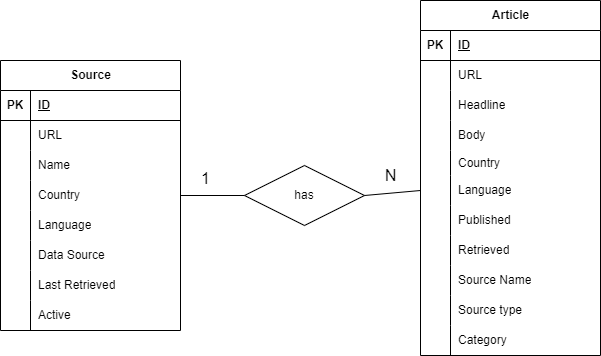

The diagram above was exported from draw.io. Its source (the exported page's mxGraphModel, read from the mxfile embedded in the PNG):
<mxGraphModel dx="1434" dy="756" grid="1" gridSize="10" guides="1" tooltips="1" connect="1" arrows="1" fold="1" page="1" pageScale="1" pageWidth="827" pageHeight="1169" math="0" shadow="0">
  <root>
    <mxCell id="0" />
    <mxCell id="1" parent="0" />
    <mxCell id="uycZvTCtp7m69Q8ynT6t-1" value="Source" style="shape=table;startSize=30;container=1;collapsible=1;childLayout=tableLayout;fixedRows=1;rowLines=0;fontStyle=1;align=center;resizeLast=1;html=1;" vertex="1" parent="1">
      <mxGeometry x="50" y="280" width="180" height="270" as="geometry" />
    </mxCell>
    <mxCell id="uycZvTCtp7m69Q8ynT6t-2" value="" style="shape=tableRow;horizontal=0;startSize=0;swimlaneHead=0;swimlaneBody=0;fillColor=none;collapsible=0;dropTarget=0;points=[[0,0.5],[1,0.5]];portConstraint=eastwest;top=0;left=0;right=0;bottom=1;" vertex="1" parent="uycZvTCtp7m69Q8ynT6t-1">
      <mxGeometry y="30" width="180" height="30" as="geometry" />
    </mxCell>
    <mxCell id="uycZvTCtp7m69Q8ynT6t-3" value="PK" style="shape=partialRectangle;connectable=0;fillColor=none;top=0;left=0;bottom=0;right=0;fontStyle=1;overflow=hidden;whiteSpace=wrap;html=1;" vertex="1" parent="uycZvTCtp7m69Q8ynT6t-2">
      <mxGeometry width="30" height="30" as="geometry">
        <mxRectangle width="30" height="30" as="alternateBounds" />
      </mxGeometry>
    </mxCell>
    <mxCell id="uycZvTCtp7m69Q8ynT6t-4" value="ID" style="shape=partialRectangle;connectable=0;fillColor=none;top=0;left=0;bottom=0;right=0;align=left;spacingLeft=6;fontStyle=5;overflow=hidden;whiteSpace=wrap;html=1;" vertex="1" parent="uycZvTCtp7m69Q8ynT6t-2">
      <mxGeometry x="30" width="150" height="30" as="geometry">
        <mxRectangle width="150" height="30" as="alternateBounds" />
      </mxGeometry>
    </mxCell>
    <mxCell id="uycZvTCtp7m69Q8ynT6t-5" value="" style="shape=tableRow;horizontal=0;startSize=0;swimlaneHead=0;swimlaneBody=0;fillColor=none;collapsible=0;dropTarget=0;points=[[0,0.5],[1,0.5]];portConstraint=eastwest;top=0;left=0;right=0;bottom=0;" vertex="1" parent="uycZvTCtp7m69Q8ynT6t-1">
      <mxGeometry y="60" width="180" height="30" as="geometry" />
    </mxCell>
    <mxCell id="uycZvTCtp7m69Q8ynT6t-6" value="" style="shape=partialRectangle;connectable=0;fillColor=none;top=0;left=0;bottom=0;right=0;editable=1;overflow=hidden;whiteSpace=wrap;html=1;" vertex="1" parent="uycZvTCtp7m69Q8ynT6t-5">
      <mxGeometry width="30" height="30" as="geometry">
        <mxRectangle width="30" height="30" as="alternateBounds" />
      </mxGeometry>
    </mxCell>
    <mxCell id="uycZvTCtp7m69Q8ynT6t-7" value="URL" style="shape=partialRectangle;connectable=0;fillColor=none;top=0;left=0;bottom=0;right=0;align=left;spacingLeft=6;overflow=hidden;whiteSpace=wrap;html=1;" vertex="1" parent="uycZvTCtp7m69Q8ynT6t-5">
      <mxGeometry x="30" width="150" height="30" as="geometry">
        <mxRectangle width="150" height="30" as="alternateBounds" />
      </mxGeometry>
    </mxCell>
    <mxCell id="uycZvTCtp7m69Q8ynT6t-8" value="" style="shape=tableRow;horizontal=0;startSize=0;swimlaneHead=0;swimlaneBody=0;fillColor=none;collapsible=0;dropTarget=0;points=[[0,0.5],[1,0.5]];portConstraint=eastwest;top=0;left=0;right=0;bottom=0;" vertex="1" parent="uycZvTCtp7m69Q8ynT6t-1">
      <mxGeometry y="90" width="180" height="30" as="geometry" />
    </mxCell>
    <mxCell id="uycZvTCtp7m69Q8ynT6t-9" value="" style="shape=partialRectangle;connectable=0;fillColor=none;top=0;left=0;bottom=0;right=0;editable=1;overflow=hidden;whiteSpace=wrap;html=1;" vertex="1" parent="uycZvTCtp7m69Q8ynT6t-8">
      <mxGeometry width="30" height="30" as="geometry">
        <mxRectangle width="30" height="30" as="alternateBounds" />
      </mxGeometry>
    </mxCell>
    <mxCell id="uycZvTCtp7m69Q8ynT6t-10" value="Name" style="shape=partialRectangle;connectable=0;fillColor=none;top=0;left=0;bottom=0;right=0;align=left;spacingLeft=6;overflow=hidden;whiteSpace=wrap;html=1;" vertex="1" parent="uycZvTCtp7m69Q8ynT6t-8">
      <mxGeometry x="30" width="150" height="30" as="geometry">
        <mxRectangle width="150" height="30" as="alternateBounds" />
      </mxGeometry>
    </mxCell>
    <mxCell id="uycZvTCtp7m69Q8ynT6t-11" value="" style="shape=tableRow;horizontal=0;startSize=0;swimlaneHead=0;swimlaneBody=0;fillColor=none;collapsible=0;dropTarget=0;points=[[0,0.5],[1,0.5]];portConstraint=eastwest;top=0;left=0;right=0;bottom=0;" vertex="1" parent="uycZvTCtp7m69Q8ynT6t-1">
      <mxGeometry y="120" width="180" height="30" as="geometry" />
    </mxCell>
    <mxCell id="uycZvTCtp7m69Q8ynT6t-12" value="" style="shape=partialRectangle;connectable=0;fillColor=none;top=0;left=0;bottom=0;right=0;editable=1;overflow=hidden;whiteSpace=wrap;html=1;" vertex="1" parent="uycZvTCtp7m69Q8ynT6t-11">
      <mxGeometry width="30" height="30" as="geometry">
        <mxRectangle width="30" height="30" as="alternateBounds" />
      </mxGeometry>
    </mxCell>
    <mxCell id="uycZvTCtp7m69Q8ynT6t-13" value="Country" style="shape=partialRectangle;connectable=0;fillColor=none;top=0;left=0;bottom=0;right=0;align=left;spacingLeft=6;overflow=hidden;whiteSpace=wrap;html=1;" vertex="1" parent="uycZvTCtp7m69Q8ynT6t-11">
      <mxGeometry x="30" width="150" height="30" as="geometry">
        <mxRectangle width="150" height="30" as="alternateBounds" />
      </mxGeometry>
    </mxCell>
    <mxCell id="uycZvTCtp7m69Q8ynT6t-34" style="shape=tableRow;horizontal=0;startSize=0;swimlaneHead=0;swimlaneBody=0;fillColor=none;collapsible=0;dropTarget=0;points=[[0,0.5],[1,0.5]];portConstraint=eastwest;top=0;left=0;right=0;bottom=0;" vertex="1" parent="uycZvTCtp7m69Q8ynT6t-1">
      <mxGeometry y="150" width="180" height="30" as="geometry" />
    </mxCell>
    <mxCell id="uycZvTCtp7m69Q8ynT6t-35" style="shape=partialRectangle;connectable=0;fillColor=none;top=0;left=0;bottom=0;right=0;editable=1;overflow=hidden;whiteSpace=wrap;html=1;" vertex="1" parent="uycZvTCtp7m69Q8ynT6t-34">
      <mxGeometry width="30" height="30" as="geometry">
        <mxRectangle width="30" height="30" as="alternateBounds" />
      </mxGeometry>
    </mxCell>
    <mxCell id="uycZvTCtp7m69Q8ynT6t-36" value="Language" style="shape=partialRectangle;connectable=0;fillColor=none;top=0;left=0;bottom=0;right=0;align=left;spacingLeft=6;overflow=hidden;whiteSpace=wrap;html=1;" vertex="1" parent="uycZvTCtp7m69Q8ynT6t-34">
      <mxGeometry x="30" width="150" height="30" as="geometry">
        <mxRectangle width="150" height="30" as="alternateBounds" />
      </mxGeometry>
    </mxCell>
    <mxCell id="uycZvTCtp7m69Q8ynT6t-37" style="shape=tableRow;horizontal=0;startSize=0;swimlaneHead=0;swimlaneBody=0;fillColor=none;collapsible=0;dropTarget=0;points=[[0,0.5],[1,0.5]];portConstraint=eastwest;top=0;left=0;right=0;bottom=0;" vertex="1" parent="uycZvTCtp7m69Q8ynT6t-1">
      <mxGeometry y="180" width="180" height="30" as="geometry" />
    </mxCell>
    <mxCell id="uycZvTCtp7m69Q8ynT6t-38" style="shape=partialRectangle;connectable=0;fillColor=none;top=0;left=0;bottom=0;right=0;editable=1;overflow=hidden;whiteSpace=wrap;html=1;" vertex="1" parent="uycZvTCtp7m69Q8ynT6t-37">
      <mxGeometry width="30" height="30" as="geometry">
        <mxRectangle width="30" height="30" as="alternateBounds" />
      </mxGeometry>
    </mxCell>
    <mxCell id="uycZvTCtp7m69Q8ynT6t-39" value="Data Source" style="shape=partialRectangle;connectable=0;fillColor=none;top=0;left=0;bottom=0;right=0;align=left;spacingLeft=6;overflow=hidden;whiteSpace=wrap;html=1;" vertex="1" parent="uycZvTCtp7m69Q8ynT6t-37">
      <mxGeometry x="30" width="150" height="30" as="geometry">
        <mxRectangle width="150" height="30" as="alternateBounds" />
      </mxGeometry>
    </mxCell>
    <mxCell id="uycZvTCtp7m69Q8ynT6t-40" style="shape=tableRow;horizontal=0;startSize=0;swimlaneHead=0;swimlaneBody=0;fillColor=none;collapsible=0;dropTarget=0;points=[[0,0.5],[1,0.5]];portConstraint=eastwest;top=0;left=0;right=0;bottom=0;" vertex="1" parent="uycZvTCtp7m69Q8ynT6t-1">
      <mxGeometry y="210" width="180" height="30" as="geometry" />
    </mxCell>
    <mxCell id="uycZvTCtp7m69Q8ynT6t-41" style="shape=partialRectangle;connectable=0;fillColor=none;top=0;left=0;bottom=0;right=0;editable=1;overflow=hidden;whiteSpace=wrap;html=1;" vertex="1" parent="uycZvTCtp7m69Q8ynT6t-40">
      <mxGeometry width="30" height="30" as="geometry">
        <mxRectangle width="30" height="30" as="alternateBounds" />
      </mxGeometry>
    </mxCell>
    <mxCell id="uycZvTCtp7m69Q8ynT6t-42" value="Last Retrieved" style="shape=partialRectangle;connectable=0;fillColor=none;top=0;left=0;bottom=0;right=0;align=left;spacingLeft=6;overflow=hidden;whiteSpace=wrap;html=1;" vertex="1" parent="uycZvTCtp7m69Q8ynT6t-40">
      <mxGeometry x="30" width="150" height="30" as="geometry">
        <mxRectangle width="150" height="30" as="alternateBounds" />
      </mxGeometry>
    </mxCell>
    <mxCell id="uycZvTCtp7m69Q8ynT6t-43" style="shape=tableRow;horizontal=0;startSize=0;swimlaneHead=0;swimlaneBody=0;fillColor=none;collapsible=0;dropTarget=0;points=[[0,0.5],[1,0.5]];portConstraint=eastwest;top=0;left=0;right=0;bottom=0;" vertex="1" parent="uycZvTCtp7m69Q8ynT6t-1">
      <mxGeometry y="240" width="180" height="30" as="geometry" />
    </mxCell>
    <mxCell id="uycZvTCtp7m69Q8ynT6t-44" style="shape=partialRectangle;connectable=0;fillColor=none;top=0;left=0;bottom=0;right=0;editable=1;overflow=hidden;whiteSpace=wrap;html=1;" vertex="1" parent="uycZvTCtp7m69Q8ynT6t-43">
      <mxGeometry width="30" height="30" as="geometry">
        <mxRectangle width="30" height="30" as="alternateBounds" />
      </mxGeometry>
    </mxCell>
    <mxCell id="uycZvTCtp7m69Q8ynT6t-45" value="Active" style="shape=partialRectangle;connectable=0;fillColor=none;top=0;left=0;bottom=0;right=0;align=left;spacingLeft=6;overflow=hidden;whiteSpace=wrap;html=1;" vertex="1" parent="uycZvTCtp7m69Q8ynT6t-43">
      <mxGeometry x="30" width="150" height="30" as="geometry">
        <mxRectangle width="150" height="30" as="alternateBounds" />
      </mxGeometry>
    </mxCell>
    <mxCell id="uycZvTCtp7m69Q8ynT6t-33" value="has" style="shape=rhombus;perimeter=rhombusPerimeter;whiteSpace=wrap;html=1;align=center;" vertex="1" parent="1">
      <mxGeometry x="294" y="385" width="120" height="60" as="geometry" />
    </mxCell>
    <mxCell id="uycZvTCtp7m69Q8ynT6t-47" value="Article" style="shape=table;startSize=30;container=1;collapsible=1;childLayout=tableLayout;fixedRows=1;rowLines=0;fontStyle=1;align=center;resizeLast=1;html=1;" vertex="1" parent="1">
      <mxGeometry x="470" y="220" width="180" height="355" as="geometry" />
    </mxCell>
    <mxCell id="uycZvTCtp7m69Q8ynT6t-48" value="" style="shape=tableRow;horizontal=0;startSize=0;swimlaneHead=0;swimlaneBody=0;fillColor=none;collapsible=0;dropTarget=0;points=[[0,0.5],[1,0.5]];portConstraint=eastwest;top=0;left=0;right=0;bottom=1;" vertex="1" parent="uycZvTCtp7m69Q8ynT6t-47">
      <mxGeometry y="30" width="180" height="30" as="geometry" />
    </mxCell>
    <mxCell id="uycZvTCtp7m69Q8ynT6t-49" value="PK" style="shape=partialRectangle;connectable=0;fillColor=none;top=0;left=0;bottom=0;right=0;fontStyle=1;overflow=hidden;whiteSpace=wrap;html=1;" vertex="1" parent="uycZvTCtp7m69Q8ynT6t-48">
      <mxGeometry width="30" height="30" as="geometry">
        <mxRectangle width="30" height="30" as="alternateBounds" />
      </mxGeometry>
    </mxCell>
    <mxCell id="uycZvTCtp7m69Q8ynT6t-50" value="ID" style="shape=partialRectangle;connectable=0;fillColor=none;top=0;left=0;bottom=0;right=0;align=left;spacingLeft=6;fontStyle=5;overflow=hidden;whiteSpace=wrap;html=1;" vertex="1" parent="uycZvTCtp7m69Q8ynT6t-48">
      <mxGeometry x="30" width="150" height="30" as="geometry">
        <mxRectangle width="150" height="30" as="alternateBounds" />
      </mxGeometry>
    </mxCell>
    <mxCell id="uycZvTCtp7m69Q8ynT6t-51" value="" style="shape=tableRow;horizontal=0;startSize=0;swimlaneHead=0;swimlaneBody=0;fillColor=none;collapsible=0;dropTarget=0;points=[[0,0.5],[1,0.5]];portConstraint=eastwest;top=0;left=0;right=0;bottom=0;" vertex="1" parent="uycZvTCtp7m69Q8ynT6t-47">
      <mxGeometry y="60" width="180" height="30" as="geometry" />
    </mxCell>
    <mxCell id="uycZvTCtp7m69Q8ynT6t-52" value="" style="shape=partialRectangle;connectable=0;fillColor=none;top=0;left=0;bottom=0;right=0;editable=1;overflow=hidden;whiteSpace=wrap;html=1;" vertex="1" parent="uycZvTCtp7m69Q8ynT6t-51">
      <mxGeometry width="30" height="30" as="geometry">
        <mxRectangle width="30" height="30" as="alternateBounds" />
      </mxGeometry>
    </mxCell>
    <mxCell id="uycZvTCtp7m69Q8ynT6t-53" value="URL" style="shape=partialRectangle;connectable=0;fillColor=none;top=0;left=0;bottom=0;right=0;align=left;spacingLeft=6;overflow=hidden;whiteSpace=wrap;html=1;" vertex="1" parent="uycZvTCtp7m69Q8ynT6t-51">
      <mxGeometry x="30" width="150" height="30" as="geometry">
        <mxRectangle width="150" height="30" as="alternateBounds" />
      </mxGeometry>
    </mxCell>
    <mxCell id="uycZvTCtp7m69Q8ynT6t-54" value="" style="shape=tableRow;horizontal=0;startSize=0;swimlaneHead=0;swimlaneBody=0;fillColor=none;collapsible=0;dropTarget=0;points=[[0,0.5],[1,0.5]];portConstraint=eastwest;top=0;left=0;right=0;bottom=0;" vertex="1" parent="uycZvTCtp7m69Q8ynT6t-47">
      <mxGeometry y="90" width="180" height="30" as="geometry" />
    </mxCell>
    <mxCell id="uycZvTCtp7m69Q8ynT6t-55" value="" style="shape=partialRectangle;connectable=0;fillColor=none;top=0;left=0;bottom=0;right=0;editable=1;overflow=hidden;whiteSpace=wrap;html=1;" vertex="1" parent="uycZvTCtp7m69Q8ynT6t-54">
      <mxGeometry width="30" height="30" as="geometry">
        <mxRectangle width="30" height="30" as="alternateBounds" />
      </mxGeometry>
    </mxCell>
    <mxCell id="uycZvTCtp7m69Q8ynT6t-56" value="Headline" style="shape=partialRectangle;connectable=0;fillColor=none;top=0;left=0;bottom=0;right=0;align=left;spacingLeft=6;overflow=hidden;whiteSpace=wrap;html=1;" vertex="1" parent="uycZvTCtp7m69Q8ynT6t-54">
      <mxGeometry x="30" width="150" height="30" as="geometry">
        <mxRectangle width="150" height="30" as="alternateBounds" />
      </mxGeometry>
    </mxCell>
    <mxCell id="uycZvTCtp7m69Q8ynT6t-72" style="shape=tableRow;horizontal=0;startSize=0;swimlaneHead=0;swimlaneBody=0;fillColor=none;collapsible=0;dropTarget=0;points=[[0,0.5],[1,0.5]];portConstraint=eastwest;top=0;left=0;right=0;bottom=0;" vertex="1" parent="uycZvTCtp7m69Q8ynT6t-47">
      <mxGeometry y="120" width="180" height="30" as="geometry" />
    </mxCell>
    <mxCell id="uycZvTCtp7m69Q8ynT6t-73" style="shape=partialRectangle;connectable=0;fillColor=none;top=0;left=0;bottom=0;right=0;editable=1;overflow=hidden;whiteSpace=wrap;html=1;" vertex="1" parent="uycZvTCtp7m69Q8ynT6t-72">
      <mxGeometry width="30" height="30" as="geometry">
        <mxRectangle width="30" height="30" as="alternateBounds" />
      </mxGeometry>
    </mxCell>
    <mxCell id="uycZvTCtp7m69Q8ynT6t-74" value="Body" style="shape=partialRectangle;connectable=0;fillColor=none;top=0;left=0;bottom=0;right=0;align=left;spacingLeft=6;overflow=hidden;whiteSpace=wrap;html=1;" vertex="1" parent="uycZvTCtp7m69Q8ynT6t-72">
      <mxGeometry x="30" width="150" height="30" as="geometry">
        <mxRectangle width="150" height="30" as="alternateBounds" />
      </mxGeometry>
    </mxCell>
    <mxCell id="uycZvTCtp7m69Q8ynT6t-57" value="" style="shape=tableRow;horizontal=0;startSize=0;swimlaneHead=0;swimlaneBody=0;fillColor=none;collapsible=0;dropTarget=0;points=[[0,0.5],[1,0.5]];portConstraint=eastwest;top=0;left=0;right=0;bottom=0;" vertex="1" parent="uycZvTCtp7m69Q8ynT6t-47">
      <mxGeometry y="150" width="180" height="25" as="geometry" />
    </mxCell>
    <mxCell id="uycZvTCtp7m69Q8ynT6t-58" value="" style="shape=partialRectangle;connectable=0;fillColor=none;top=0;left=0;bottom=0;right=0;editable=1;overflow=hidden;whiteSpace=wrap;html=1;" vertex="1" parent="uycZvTCtp7m69Q8ynT6t-57">
      <mxGeometry width="30" height="25" as="geometry">
        <mxRectangle width="30" height="25" as="alternateBounds" />
      </mxGeometry>
    </mxCell>
    <mxCell id="uycZvTCtp7m69Q8ynT6t-59" value="Country" style="shape=partialRectangle;connectable=0;fillColor=none;top=0;left=0;bottom=0;right=0;align=left;spacingLeft=6;overflow=hidden;whiteSpace=wrap;html=1;" vertex="1" parent="uycZvTCtp7m69Q8ynT6t-57">
      <mxGeometry x="30" width="150" height="25" as="geometry">
        <mxRectangle width="150" height="25" as="alternateBounds" />
      </mxGeometry>
    </mxCell>
    <mxCell id="uycZvTCtp7m69Q8ynT6t-60" style="shape=tableRow;horizontal=0;startSize=0;swimlaneHead=0;swimlaneBody=0;fillColor=none;collapsible=0;dropTarget=0;points=[[0,0.5],[1,0.5]];portConstraint=eastwest;top=0;left=0;right=0;bottom=0;" vertex="1" parent="uycZvTCtp7m69Q8ynT6t-47">
      <mxGeometry y="175" width="180" height="30" as="geometry" />
    </mxCell>
    <mxCell id="uycZvTCtp7m69Q8ynT6t-61" style="shape=partialRectangle;connectable=0;fillColor=none;top=0;left=0;bottom=0;right=0;editable=1;overflow=hidden;whiteSpace=wrap;html=1;" vertex="1" parent="uycZvTCtp7m69Q8ynT6t-60">
      <mxGeometry width="30" height="30" as="geometry">
        <mxRectangle width="30" height="30" as="alternateBounds" />
      </mxGeometry>
    </mxCell>
    <mxCell id="uycZvTCtp7m69Q8ynT6t-62" value="Language" style="shape=partialRectangle;connectable=0;fillColor=none;top=0;left=0;bottom=0;right=0;align=left;spacingLeft=6;overflow=hidden;whiteSpace=wrap;html=1;" vertex="1" parent="uycZvTCtp7m69Q8ynT6t-60">
      <mxGeometry x="30" width="150" height="30" as="geometry">
        <mxRectangle width="150" height="30" as="alternateBounds" />
      </mxGeometry>
    </mxCell>
    <mxCell id="uycZvTCtp7m69Q8ynT6t-63" style="shape=tableRow;horizontal=0;startSize=0;swimlaneHead=0;swimlaneBody=0;fillColor=none;collapsible=0;dropTarget=0;points=[[0,0.5],[1,0.5]];portConstraint=eastwest;top=0;left=0;right=0;bottom=0;" vertex="1" parent="uycZvTCtp7m69Q8ynT6t-47">
      <mxGeometry y="205" width="180" height="30" as="geometry" />
    </mxCell>
    <mxCell id="uycZvTCtp7m69Q8ynT6t-64" style="shape=partialRectangle;connectable=0;fillColor=none;top=0;left=0;bottom=0;right=0;editable=1;overflow=hidden;whiteSpace=wrap;html=1;" vertex="1" parent="uycZvTCtp7m69Q8ynT6t-63">
      <mxGeometry width="30" height="30" as="geometry">
        <mxRectangle width="30" height="30" as="alternateBounds" />
      </mxGeometry>
    </mxCell>
    <mxCell id="uycZvTCtp7m69Q8ynT6t-65" value="Published" style="shape=partialRectangle;connectable=0;fillColor=none;top=0;left=0;bottom=0;right=0;align=left;spacingLeft=6;overflow=hidden;whiteSpace=wrap;html=1;" vertex="1" parent="uycZvTCtp7m69Q8ynT6t-63">
      <mxGeometry x="30" width="150" height="30" as="geometry">
        <mxRectangle width="150" height="30" as="alternateBounds" />
      </mxGeometry>
    </mxCell>
    <mxCell id="uycZvTCtp7m69Q8ynT6t-66" style="shape=tableRow;horizontal=0;startSize=0;swimlaneHead=0;swimlaneBody=0;fillColor=none;collapsible=0;dropTarget=0;points=[[0,0.5],[1,0.5]];portConstraint=eastwest;top=0;left=0;right=0;bottom=0;" vertex="1" parent="uycZvTCtp7m69Q8ynT6t-47">
      <mxGeometry y="235" width="180" height="30" as="geometry" />
    </mxCell>
    <mxCell id="uycZvTCtp7m69Q8ynT6t-67" style="shape=partialRectangle;connectable=0;fillColor=none;top=0;left=0;bottom=0;right=0;editable=1;overflow=hidden;whiteSpace=wrap;html=1;" vertex="1" parent="uycZvTCtp7m69Q8ynT6t-66">
      <mxGeometry width="30" height="30" as="geometry">
        <mxRectangle width="30" height="30" as="alternateBounds" />
      </mxGeometry>
    </mxCell>
    <mxCell id="uycZvTCtp7m69Q8ynT6t-68" value="Retrieved" style="shape=partialRectangle;connectable=0;fillColor=none;top=0;left=0;bottom=0;right=0;align=left;spacingLeft=6;overflow=hidden;whiteSpace=wrap;html=1;" vertex="1" parent="uycZvTCtp7m69Q8ynT6t-66">
      <mxGeometry x="30" width="150" height="30" as="geometry">
        <mxRectangle width="150" height="30" as="alternateBounds" />
      </mxGeometry>
    </mxCell>
    <mxCell id="uycZvTCtp7m69Q8ynT6t-69" style="shape=tableRow;horizontal=0;startSize=0;swimlaneHead=0;swimlaneBody=0;fillColor=none;collapsible=0;dropTarget=0;points=[[0,0.5],[1,0.5]];portConstraint=eastwest;top=0;left=0;right=0;bottom=0;" vertex="1" parent="uycZvTCtp7m69Q8ynT6t-47">
      <mxGeometry y="265" width="180" height="30" as="geometry" />
    </mxCell>
    <mxCell id="uycZvTCtp7m69Q8ynT6t-70" style="shape=partialRectangle;connectable=0;fillColor=none;top=0;left=0;bottom=0;right=0;editable=1;overflow=hidden;whiteSpace=wrap;html=1;" vertex="1" parent="uycZvTCtp7m69Q8ynT6t-69">
      <mxGeometry width="30" height="30" as="geometry">
        <mxRectangle width="30" height="30" as="alternateBounds" />
      </mxGeometry>
    </mxCell>
    <mxCell id="uycZvTCtp7m69Q8ynT6t-71" value="Source Name" style="shape=partialRectangle;connectable=0;fillColor=none;top=0;left=0;bottom=0;right=0;align=left;spacingLeft=6;overflow=hidden;whiteSpace=wrap;html=1;" vertex="1" parent="uycZvTCtp7m69Q8ynT6t-69">
      <mxGeometry x="30" width="150" height="30" as="geometry">
        <mxRectangle width="150" height="30" as="alternateBounds" />
      </mxGeometry>
    </mxCell>
    <mxCell id="uycZvTCtp7m69Q8ynT6t-78" style="shape=tableRow;horizontal=0;startSize=0;swimlaneHead=0;swimlaneBody=0;fillColor=none;collapsible=0;dropTarget=0;points=[[0,0.5],[1,0.5]];portConstraint=eastwest;top=0;left=0;right=0;bottom=0;" vertex="1" parent="uycZvTCtp7m69Q8ynT6t-47">
      <mxGeometry y="295" width="180" height="30" as="geometry" />
    </mxCell>
    <mxCell id="uycZvTCtp7m69Q8ynT6t-79" style="shape=partialRectangle;connectable=0;fillColor=none;top=0;left=0;bottom=0;right=0;editable=1;overflow=hidden;whiteSpace=wrap;html=1;" vertex="1" parent="uycZvTCtp7m69Q8ynT6t-78">
      <mxGeometry width="30" height="30" as="geometry">
        <mxRectangle width="30" height="30" as="alternateBounds" />
      </mxGeometry>
    </mxCell>
    <mxCell id="uycZvTCtp7m69Q8ynT6t-80" value="Source type" style="shape=partialRectangle;connectable=0;fillColor=none;top=0;left=0;bottom=0;right=0;align=left;spacingLeft=6;overflow=hidden;whiteSpace=wrap;html=1;" vertex="1" parent="uycZvTCtp7m69Q8ynT6t-78">
      <mxGeometry x="30" width="150" height="30" as="geometry">
        <mxRectangle width="150" height="30" as="alternateBounds" />
      </mxGeometry>
    </mxCell>
    <mxCell id="uycZvTCtp7m69Q8ynT6t-75" style="shape=tableRow;horizontal=0;startSize=0;swimlaneHead=0;swimlaneBody=0;fillColor=none;collapsible=0;dropTarget=0;points=[[0,0.5],[1,0.5]];portConstraint=eastwest;top=0;left=0;right=0;bottom=0;" vertex="1" parent="uycZvTCtp7m69Q8ynT6t-47">
      <mxGeometry y="325" width="180" height="30" as="geometry" />
    </mxCell>
    <mxCell id="uycZvTCtp7m69Q8ynT6t-76" style="shape=partialRectangle;connectable=0;fillColor=none;top=0;left=0;bottom=0;right=0;editable=1;overflow=hidden;whiteSpace=wrap;html=1;" vertex="1" parent="uycZvTCtp7m69Q8ynT6t-75">
      <mxGeometry width="30" height="30" as="geometry">
        <mxRectangle width="30" height="30" as="alternateBounds" />
      </mxGeometry>
    </mxCell>
    <mxCell id="uycZvTCtp7m69Q8ynT6t-77" value="Category" style="shape=partialRectangle;connectable=0;fillColor=none;top=0;left=0;bottom=0;right=0;align=left;spacingLeft=6;overflow=hidden;whiteSpace=wrap;html=1;" vertex="1" parent="uycZvTCtp7m69Q8ynT6t-75">
      <mxGeometry x="30" width="150" height="30" as="geometry">
        <mxRectangle width="150" height="30" as="alternateBounds" />
      </mxGeometry>
    </mxCell>
    <mxCell id="uycZvTCtp7m69Q8ynT6t-83" value="" style="endArrow=none;html=1;rounded=0;exitX=1;exitY=0.5;exitDx=0;exitDy=0;entryX=0;entryY=0.5;entryDx=0;entryDy=0;" edge="1" parent="1" source="uycZvTCtp7m69Q8ynT6t-11" target="uycZvTCtp7m69Q8ynT6t-33">
      <mxGeometry relative="1" as="geometry">
        <mxPoint x="240" y="500" as="sourcePoint" />
        <mxPoint x="400" y="500" as="targetPoint" />
      </mxGeometry>
    </mxCell>
    <mxCell id="uycZvTCtp7m69Q8ynT6t-84" value="" style="endArrow=none;html=1;rounded=0;exitX=1;exitY=0.5;exitDx=0;exitDy=0;entryX=0;entryY=0.5;entryDx=0;entryDy=0;" edge="1" parent="1" source="uycZvTCtp7m69Q8ynT6t-33" target="uycZvTCtp7m69Q8ynT6t-60">
      <mxGeometry relative="1" as="geometry">
        <mxPoint x="310" y="500" as="sourcePoint" />
        <mxPoint x="374" y="500" as="targetPoint" />
      </mxGeometry>
    </mxCell>
    <mxCell id="uycZvTCtp7m69Q8ynT6t-85" value="&lt;font style=&quot;font-size: 16px;&quot;&gt;1&lt;/font&gt;" style="text;html=1;align=center;verticalAlign=middle;resizable=0;points=[];autosize=1;strokeColor=none;fillColor=none;" vertex="1" parent="1">
      <mxGeometry x="240" y="382.5" width="30" height="30" as="geometry" />
    </mxCell>
    <mxCell id="uycZvTCtp7m69Q8ynT6t-86" value="&lt;font style=&quot;font-size: 16px;&quot;&gt;N&lt;/font&gt;" style="text;html=1;align=center;verticalAlign=middle;resizable=0;points=[];autosize=1;strokeColor=none;fillColor=none;" vertex="1" parent="1">
      <mxGeometry x="420" y="380" width="40" height="30" as="geometry" />
    </mxCell>
  </root>
</mxGraphModel>